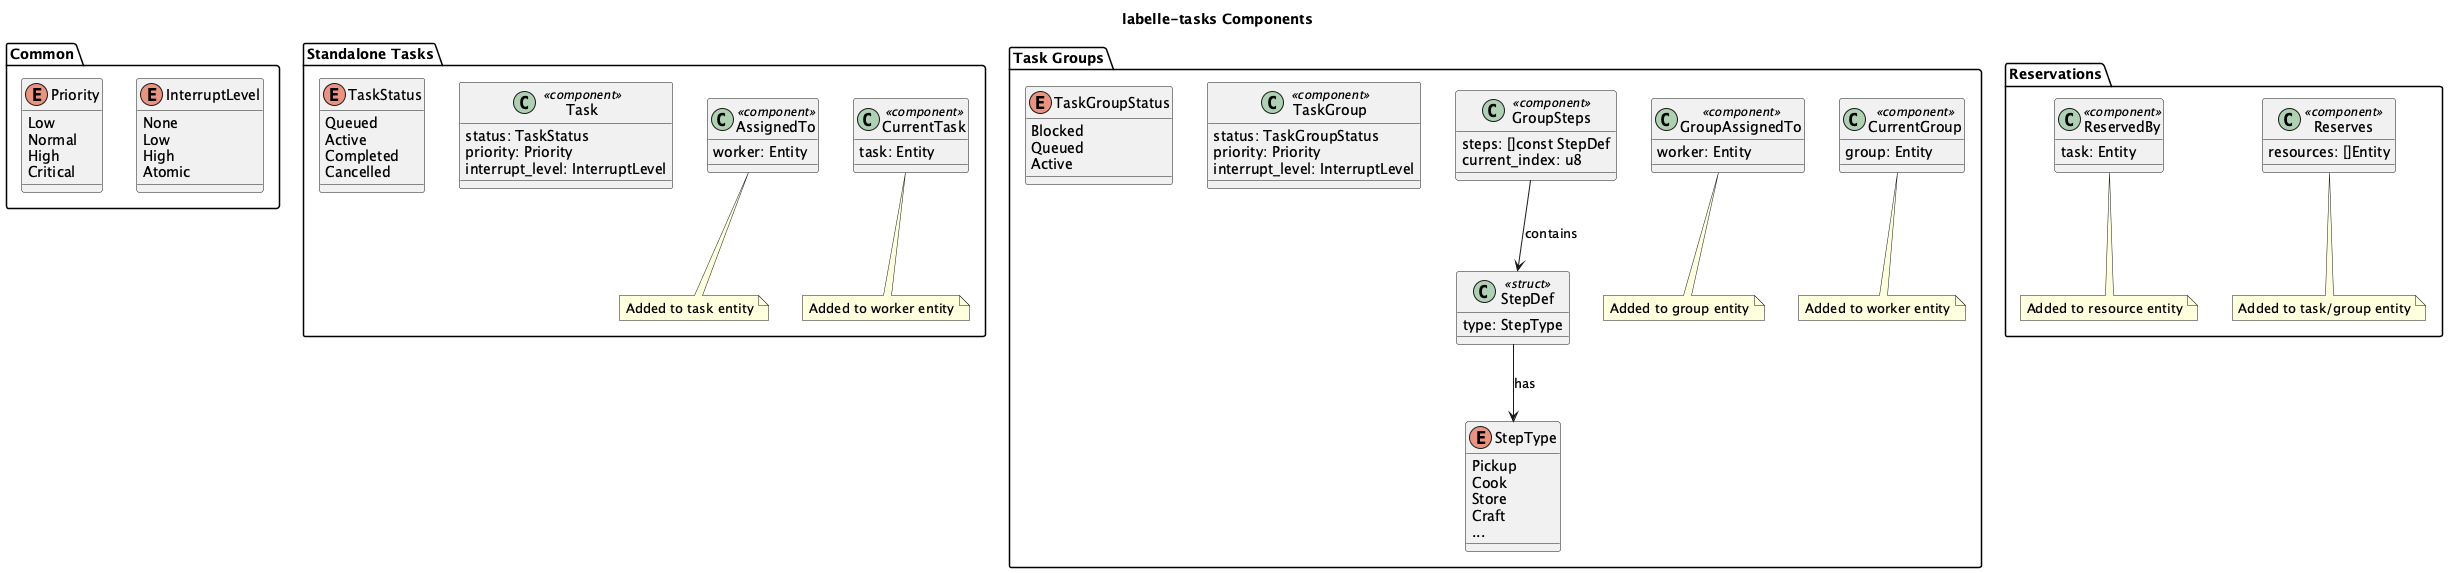

The diagram above was rendered by PlantUML. Its source (embedded in the PNG):
@startuml components
title labelle-tasks Components

package "Common" {
  enum Priority {
    Low
    Normal
    High
    Critical
  }

  enum InterruptLevel {
    None
    Low
    High
    Atomic
  }
}

package "Standalone Tasks" {
  enum TaskStatus {
    Queued
    Active
    Completed
    Cancelled
  }

  class Task <<component>> {
    status: TaskStatus
    priority: Priority
    interrupt_level: InterruptLevel
  }

  class AssignedTo <<component>> {
    worker: Entity
  }

  class CurrentTask <<component>> {
    task: Entity
  }

  note bottom of AssignedTo
    Added to task entity
  end note

  note bottom of CurrentTask
    Added to worker entity
  end note
}

package "Task Groups" {
  enum TaskGroupStatus {
    Blocked
    Queued
    Active
  }

  class TaskGroup <<component>> {
    status: TaskGroupStatus
    priority: Priority
    interrupt_level: InterruptLevel
  }

  class GroupSteps <<component>> {
    steps: []const StepDef
    current_index: u8
  }

  class StepDef <<struct>> {
    type: StepType
  }

  enum StepType {
    Pickup
    Cook
    Store
    Craft
    ...
  }

  class GroupAssignedTo <<component>> {
    worker: Entity
  }

  class CurrentGroup <<component>> {
    group: Entity
  }

  GroupSteps --> StepDef : contains
  StepDef --> StepType : has

  note bottom of GroupAssignedTo
    Added to group entity
  end note

  note bottom of CurrentGroup
    Added to worker entity
  end note
}

package "Reservations" {
  class ReservedBy <<component>> {
    task: Entity
  }

  class Reserves <<component>> {
    resources: []Entity
  }

  note bottom of ReservedBy
    Added to resource entity
  end note

  note bottom of Reserves
    Added to task/group entity
  end note
}

@enduml